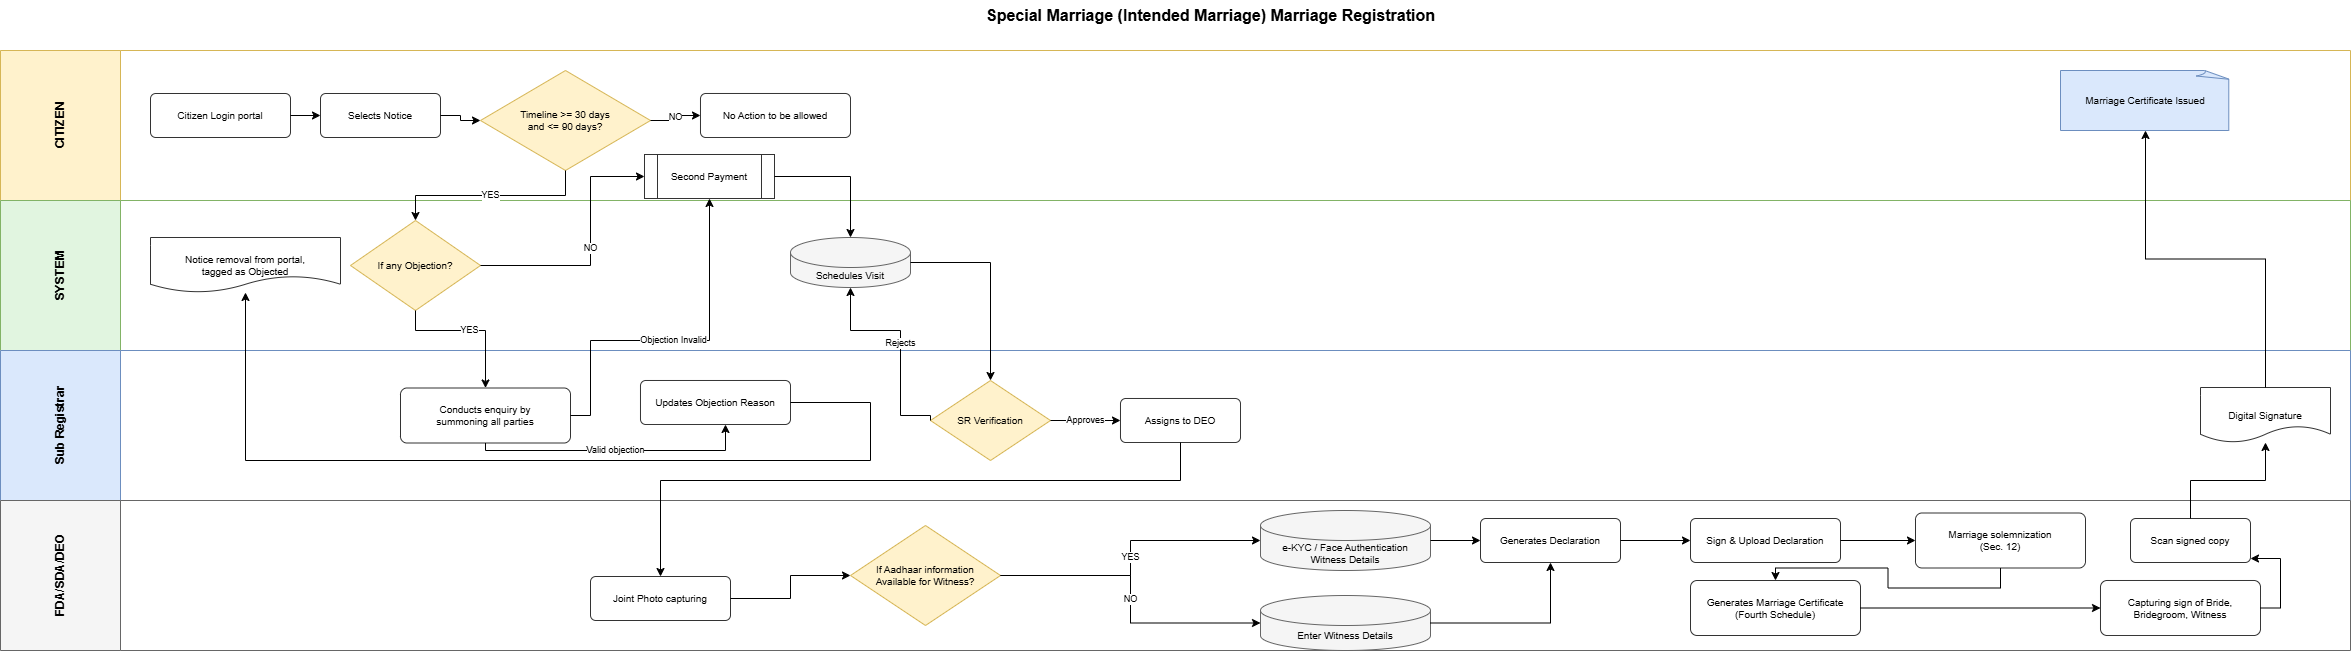

The diagram above was exported from draw.io. Its source (the exported page's mxGraphModel, read from the mxfile embedded in the PNG):
<mxGraphModel dx="1414" dy="743" grid="1" gridSize="10" guides="1" tooltips="1" connect="1" arrows="1" fold="1" page="1" pageScale="1" pageWidth="3800" pageHeight="740" math="0" shadow="0">
  <root>
    <mxCell id="0" />
    <mxCell id="1" parent="0" />
    <mxCell id="title" parent="1" style="text;html=1;strokeColor=none;fillColor=none;align=center;verticalAlign=middle;fontSize=16;fontStyle=1" value="Special Marriage (Intended Marriage) Marriage Registration" vertex="1">
      <mxGeometry height="30" width="700" x="900" y="30" as="geometry" />
    </mxCell>
    <mxCell id="2" parent="1" style="swimlane;horizontal=0;whiteSpace=wrap;html=1;startSize=120;fillColor=#fff2cc;strokeColor=#d6b656;fontStyle=1;fontSize=12;align=center;" value="CITIZEN" vertex="1">
      <mxGeometry height="150" width="2350" x="40" y="80" as="geometry" />
    </mxCell>
    <mxCell id="6" parent="2" style="rounded=1;arcSize=12;whiteSpace=wrap;html=1;fontSize=10;align=center;fillColor=#ffffff;strokeColor=#333333;" value="Citizen Login portal" vertex="1">
      <mxGeometry height="44" width="140" x="150" y="43" as="geometry" />
    </mxCell>
    <mxCell id="7" parent="2" style="rounded=1;arcSize=12;whiteSpace=wrap;html=1;fontSize=10;align=center;fillColor=#ffffff;strokeColor=#333333;" value="Selects Notice" vertex="1">
      <mxGeometry height="44" width="120" x="320" y="43" as="geometry" />
    </mxCell>
    <mxCell id="8" parent="2" style="rhombus;whiteSpace=wrap;html=1;fontSize=10;align=center;fillColor=#fff2cc;strokeColor=#d6b656;" value="Timeline &gt;= 30 days&#10;and &lt;= 90 days?" vertex="1">
      <mxGeometry height="100" width="170" x="480" y="20" as="geometry" />
    </mxCell>
    <mxCell id="9" parent="2" style="rounded=1;arcSize=12;whiteSpace=wrap;html=1;fontSize=10;align=center;fillColor=#ffffff;strokeColor=#333333;" value="No Action to be allowed" vertex="1">
      <mxGeometry height="44" width="150" x="700" y="43" as="geometry" />
    </mxCell>
    <mxCell id="29" parent="2" style="shape=mxgraph.basic.document;whiteSpace=wrap;html=1;fontSize=10;fillColor=#dae8fc;strokeColor=#6c8ebf;" value="Marriage Certificate Issued" vertex="1">
      <mxGeometry height="60" width="170" x="2060" y="20" as="geometry" />
    </mxCell>
    <mxCell id="3" parent="1" style="swimlane;horizontal=0;whiteSpace=wrap;html=1;startSize=120;fillColor=#e1f5e0;strokeColor=#82b366;fontStyle=1;fontSize=12;align=center;" value="SYSTEM" vertex="1">
      <mxGeometry height="150" width="2350" x="40" y="230" as="geometry" />
    </mxCell>
    <mxCell id="10" parent="3" style="rhombus;whiteSpace=wrap;html=1;fontSize=10;align=center;fillColor=#fff2cc;strokeColor=#d6b656;" value="If any Objection?" vertex="1">
      <mxGeometry height="90" width="130" x="350" y="20" as="geometry" />
    </mxCell>
    <mxCell id="11" parent="3" style="shape=document;whiteSpace=wrap;html=1;fontSize=10;align=center;fillColor=#ffffff;strokeColor=#333333;" value="Notice removal from portal,&#10;tagged as Objected" vertex="1">
      <mxGeometry height="55" width="190" x="150" y="37" as="geometry" />
    </mxCell>
    <mxCell id="12" parent="3" style="shape=process;whiteSpace=wrap;html=1;fontSize=10;align=center;fillColor=#ffffff;strokeColor=#333333;" value="Second Payment" vertex="1">
      <mxGeometry height="44" width="130" x="644" y="-46" as="geometry" />
    </mxCell>
    <mxCell id="13" parent="3" style="shape=cylinder3;boundedLbl=1;whiteSpace=wrap;html=1;fontSize=10;align=center;fillColor=#f5f5f5;strokeColor=#666666;" value="Schedules Visit" vertex="1">
      <mxGeometry height="50" width="120" x="790" y="37" as="geometry" />
    </mxCell>
    <mxCell id="4" parent="1" style="swimlane;horizontal=0;whiteSpace=wrap;html=1;startSize=120;fillColor=#dae8fc;strokeColor=#6c8ebf;fontStyle=1;fontSize=12;align=center;" value="Sub Registrar" vertex="1">
      <mxGeometry height="150" width="2350" x="40" y="380" as="geometry" />
    </mxCell>
    <mxCell id="14" parent="4" style="rounded=1;arcSize=12;whiteSpace=wrap;html=1;fontSize=10;align=center;fillColor=#ffffff;strokeColor=#333333;" value="Conducts enquiry by&#10;summoning all parties" vertex="1">
      <mxGeometry height="55" width="170" x="400" y="37.5" as="geometry" />
    </mxCell>
    <mxCell id="15" parent="4" style="rounded=1;arcSize=12;whiteSpace=wrap;html=1;fontSize=10;align=center;fillColor=#ffffff;strokeColor=#333333;" value="Updates Objection Reason" vertex="1">
      <mxGeometry height="44" width="150" x="640" y="30" as="geometry" />
    </mxCell>
    <mxCell id="16" parent="4" style="rhombus;whiteSpace=wrap;html=1;fontSize=10;align=center;fillColor=#fff2cc;strokeColor=#d6b656;" value="SR Verification" vertex="1">
      <mxGeometry height="80" width="120" x="930" y="30" as="geometry" />
    </mxCell>
    <mxCell id="17" parent="4" style="rounded=1;arcSize=12;whiteSpace=wrap;html=1;fontSize=10;align=center;fillColor=#ffffff;strokeColor=#333333;" value="Assigns to DEO" vertex="1">
      <mxGeometry height="44" width="120" x="1120" y="48" as="geometry" />
    </mxCell>
    <mxCell id="18" parent="4" style="shape=document;whiteSpace=wrap;html=1;fontSize=10;align=center;fillColor=#ffffff;strokeColor=#333333;" value="Digital Signature" vertex="1">
      <mxGeometry height="55" width="130" x="2200" y="37" as="geometry" />
    </mxCell>
    <mxCell id="5" parent="1" style="swimlane;horizontal=0;whiteSpace=wrap;html=1;startSize=120;fillColor=#f5f5f5;strokeColor=#666666;fontStyle=1;fontSize=12;align=center;" value="FDA/SDA/DEO" vertex="1">
      <mxGeometry height="150" width="2350" x="40" y="530" as="geometry" />
    </mxCell>
    <mxCell id="19" parent="5" style="rounded=1;arcSize=12;whiteSpace=wrap;html=1;fontSize=10;align=center;fillColor=#ffffff;strokeColor=#333333;" value="Joint Photo capturing" vertex="1">
      <mxGeometry height="44" width="140" x="590" y="76" as="geometry" />
    </mxCell>
    <mxCell id="20" parent="5" style="rhombus;whiteSpace=wrap;html=1;fontSize=10;align=center;fillColor=#fff2cc;strokeColor=#d6b656;" value="If Aadhaar information&#10;Available for Witness?" vertex="1">
      <mxGeometry height="100" width="150" x="850" y="25" as="geometry" />
    </mxCell>
    <mxCell id="21" parent="5" style="shape=cylinder3;boundedLbl=1;whiteSpace=wrap;html=1;fontSize=10;align=center;fillColor=#f5f5f5;strokeColor=#666666;" value="e-KYC / Face Authentication&#10;Witness Details" vertex="1">
      <mxGeometry height="60" width="170" x="1260" y="10" as="geometry" />
    </mxCell>
    <mxCell id="22" parent="5" style="shape=cylinder3;boundedLbl=1;whiteSpace=wrap;html=1;fontSize=10;align=center;fillColor=#f5f5f5;strokeColor=#666666;" value="Enter Witness Details" vertex="1">
      <mxGeometry height="55" width="170" x="1260" y="95" as="geometry" />
    </mxCell>
    <mxCell id="23" parent="5" style="rounded=1;arcSize=12;whiteSpace=wrap;html=1;fontSize=10;align=center;fillColor=#ffffff;strokeColor=#333333;" value="Generates Declaration" vertex="1">
      <mxGeometry height="44" width="140" x="1480" y="18" as="geometry" />
    </mxCell>
    <mxCell id="24" parent="5" style="rounded=1;arcSize=12;whiteSpace=wrap;html=1;fontSize=10;align=center;fillColor=#ffffff;strokeColor=#333333;" value="Sign &amp; Upload Declaration" vertex="1">
      <mxGeometry height="44" width="150" x="1690" y="18" as="geometry" />
    </mxCell>
    <mxCell id="25" parent="5" style="rounded=1;arcSize=12;whiteSpace=wrap;html=1;fontSize=10;align=center;fillColor=#ffffff;strokeColor=#333333;" value="Marriage solemnization&#10;(Sec. 12)" vertex="1">
      <mxGeometry height="55" width="170" x="1915" y="12.5" as="geometry" />
    </mxCell>
    <mxCell id="26" parent="5" style="rounded=1;arcSize=12;whiteSpace=wrap;html=1;fontSize=10;align=center;fillColor=#ffffff;strokeColor=#333333;" value="Generates Marriage Certificate&#10;(Fourth Schedule)" vertex="1">
      <mxGeometry height="55" width="170" x="1690" y="80" as="geometry" />
    </mxCell>
    <mxCell id="27" parent="5" style="rounded=1;arcSize=12;whiteSpace=wrap;html=1;fontSize=10;align=center;fillColor=#ffffff;strokeColor=#333333;" value="Capturing sign of Bride,&#10;Bridegroom, Witness" vertex="1">
      <mxGeometry height="55" width="160" x="2100" y="80" as="geometry" />
    </mxCell>
    <mxCell id="28" parent="5" style="rounded=1;arcSize=12;whiteSpace=wrap;html=1;fontSize=10;align=center;fillColor=#ffffff;strokeColor=#333333;" value="Scan signed copy" vertex="1">
      <mxGeometry height="44" width="120" x="2130" y="18" as="geometry" />
    </mxCell>
    <mxCell id="30" edge="1" parent="1" source="6" style="edgeStyle=orthogonalEdgeStyle;rounded=0;orthogonalLoop=1;jettySize=auto;html=1;fontSize=9;endArrow=classic;" target="7">
      <mxGeometry relative="1" as="geometry" />
    </mxCell>
    <mxCell id="31" edge="1" parent="1" source="7" style="edgeStyle=orthogonalEdgeStyle;rounded=0;orthogonalLoop=1;jettySize=auto;html=1;fontSize=9;endArrow=classic;" target="8">
      <mxGeometry relative="1" as="geometry" />
    </mxCell>
    <mxCell id="32" edge="1" parent="1" source="8" style="edgeStyle=orthogonalEdgeStyle;rounded=0;orthogonalLoop=1;jettySize=auto;html=1;fontSize=9;endArrow=classic;" target="9" value="NO">
      <mxGeometry relative="1" as="geometry" />
    </mxCell>
    <mxCell id="33" edge="1" parent="1" source="8" style="edgeStyle=orthogonalEdgeStyle;rounded=0;orthogonalLoop=1;jettySize=auto;html=1;fontSize=9;endArrow=classic;" target="10" value="YES">
      <mxGeometry relative="1" as="geometry" />
    </mxCell>
    <mxCell id="34" edge="1" parent="1" source="10" style="edgeStyle=orthogonalEdgeStyle;rounded=0;orthogonalLoop=1;jettySize=auto;html=1;fontSize=9;endArrow=classic;entryX=0.5;entryY=0;entryDx=0;entryDy=0;" target="14" value="YES">
      <mxGeometry relative="1" as="geometry">
        <Array as="points">
          <mxPoint x="455" y="360" />
          <mxPoint x="525" y="360" />
        </Array>
      </mxGeometry>
    </mxCell>
    <mxCell id="35" edge="1" parent="1" source="10" style="edgeStyle=orthogonalEdgeStyle;rounded=0;orthogonalLoop=1;jettySize=auto;html=1;fontSize=9;endArrow=classic;" target="12" value="NO">
      <mxGeometry relative="1" as="geometry">
        <Array as="points">
          <mxPoint x="630" y="295" />
          <mxPoint x="630" y="206" />
        </Array>
      </mxGeometry>
    </mxCell>
    <mxCell id="36" edge="1" parent="1" source="14" style="edgeStyle=orthogonalEdgeStyle;rounded=0;orthogonalLoop=1;jettySize=auto;html=1;fontSize=9;endArrow=classic;exitX=0.5;exitY=1;exitDx=0;exitDy=0;" target="15" value="Valid objection">
      <mxGeometry relative="1" as="geometry">
        <Array as="points">
          <mxPoint x="525" y="480" />
          <mxPoint x="765" y="480" />
          <mxPoint x="765" y="445" />
        </Array>
      </mxGeometry>
    </mxCell>
    <mxCell id="37" edge="1" parent="1" source="15" style="edgeStyle=orthogonalEdgeStyle;rounded=0;orthogonalLoop=1;jettySize=auto;html=1;fontSize=9;endArrow=classic;" target="11">
      <mxGeometry relative="1" as="geometry">
        <Array as="points">
          <mxPoint x="910" y="432" />
          <mxPoint x="910" y="490" />
          <mxPoint x="285" y="490" />
        </Array>
      </mxGeometry>
    </mxCell>
    <mxCell id="38" edge="1" parent="1" source="14" style="edgeStyle=orthogonalEdgeStyle;rounded=0;orthogonalLoop=1;jettySize=auto;html=1;fontSize=9;endArrow=classic;" target="12" value="Objection Invalid">
      <mxGeometry relative="1" as="geometry">
        <Array as="points">
          <mxPoint x="630" y="445" />
          <mxPoint x="630" y="370" />
          <mxPoint x="749" y="370" />
        </Array>
      </mxGeometry>
    </mxCell>
    <mxCell id="39" edge="1" parent="1" source="12" style="edgeStyle=orthogonalEdgeStyle;rounded=0;orthogonalLoop=1;jettySize=auto;html=1;fontSize=9;endArrow=classic;" target="13">
      <mxGeometry relative="1" as="geometry" />
    </mxCell>
    <mxCell id="40" edge="1" parent="1" source="13" style="edgeStyle=orthogonalEdgeStyle;rounded=0;orthogonalLoop=1;jettySize=auto;html=1;fontSize=9;endArrow=classic;" target="16">
      <mxGeometry relative="1" as="geometry" />
    </mxCell>
    <mxCell id="41" edge="1" parent="1" source="16" style="edgeStyle=orthogonalEdgeStyle;rounded=0;orthogonalLoop=1;jettySize=auto;html=1;fontSize=9;endArrow=classic;exitX=0;exitY=0.5;exitDx=0;exitDy=0;" target="13" value="Rejects">
      <mxGeometry relative="1" as="geometry">
        <Array as="points">
          <mxPoint x="970" y="445" />
          <mxPoint x="940" y="445" />
          <mxPoint x="940" y="360" />
          <mxPoint x="890" y="360" />
        </Array>
      </mxGeometry>
    </mxCell>
    <mxCell id="42" edge="1" parent="1" source="16" style="edgeStyle=orthogonalEdgeStyle;rounded=0;orthogonalLoop=1;jettySize=auto;html=1;fontSize=9;endArrow=classic;" target="17" value="Approves">
      <mxGeometry relative="1" as="geometry" />
    </mxCell>
    <mxCell id="43" edge="1" parent="1" source="17" style="edgeStyle=orthogonalEdgeStyle;rounded=0;orthogonalLoop=1;jettySize=auto;html=1;fontSize=9;endArrow=classic;" target="19">
      <mxGeometry relative="1" as="geometry">
        <Array as="points">
          <mxPoint x="1220" y="510" />
          <mxPoint x="700" y="510" />
        </Array>
      </mxGeometry>
    </mxCell>
    <mxCell id="44" edge="1" parent="1" source="19" style="edgeStyle=orthogonalEdgeStyle;rounded=0;orthogonalLoop=1;jettySize=auto;html=1;fontSize=9;endArrow=classic;" target="20">
      <mxGeometry relative="1" as="geometry" />
    </mxCell>
    <mxCell id="45" edge="1" parent="1" source="20" style="edgeStyle=orthogonalEdgeStyle;rounded=0;orthogonalLoop=1;jettySize=auto;html=1;fontSize=9;endArrow=classic;" target="21" value="YES">
      <mxGeometry relative="1" as="geometry" />
    </mxCell>
    <mxCell id="46" edge="1" parent="1" source="20" style="edgeStyle=orthogonalEdgeStyle;rounded=0;orthogonalLoop=1;jettySize=auto;html=1;fontSize=9;endArrow=classic;" target="22" value="NO">
      <mxGeometry relative="1" as="geometry" />
    </mxCell>
    <mxCell id="47" edge="1" parent="1" source="21" style="edgeStyle=orthogonalEdgeStyle;rounded=0;orthogonalLoop=1;jettySize=auto;html=1;fontSize=9;endArrow=classic;" target="23">
      <mxGeometry relative="1" as="geometry" />
    </mxCell>
    <mxCell id="48" edge="1" parent="1" source="22" style="edgeStyle=orthogonalEdgeStyle;rounded=0;orthogonalLoop=1;jettySize=auto;html=1;fontSize=9;endArrow=classic;" target="23">
      <mxGeometry relative="1" as="geometry" />
    </mxCell>
    <mxCell id="49" edge="1" parent="1" source="23" style="edgeStyle=orthogonalEdgeStyle;rounded=0;orthogonalLoop=1;jettySize=auto;html=1;fontSize=9;endArrow=classic;" target="24">
      <mxGeometry relative="1" as="geometry" />
    </mxCell>
    <mxCell id="50" edge="1" parent="1" source="24" style="edgeStyle=orthogonalEdgeStyle;rounded=0;orthogonalLoop=1;jettySize=auto;html=1;fontSize=9;endArrow=classic;" target="25">
      <mxGeometry relative="1" as="geometry" />
    </mxCell>
    <mxCell id="51" edge="1" parent="1" source="25" style="edgeStyle=orthogonalEdgeStyle;rounded=0;orthogonalLoop=1;jettySize=auto;html=1;fontSize=9;endArrow=classic;exitX=0.5;exitY=1;exitDx=0;exitDy=0;" target="26">
      <mxGeometry relative="1" as="geometry">
        <Array as="points">
          <mxPoint x="2040" y="617.5" />
          <mxPoint x="1927.5" y="617.5" />
          <mxPoint x="1927.5" y="597.5" />
          <mxPoint x="1815" y="597.5" />
        </Array>
      </mxGeometry>
    </mxCell>
    <mxCell id="52" edge="1" parent="1" source="26" style="edgeStyle=orthogonalEdgeStyle;rounded=0;orthogonalLoop=1;jettySize=auto;html=1;fontSize=9;endArrow=classic;" target="27">
      <mxGeometry relative="1" as="geometry" />
    </mxCell>
    <mxCell id="53" edge="1" parent="1" source="27" style="edgeStyle=orthogonalEdgeStyle;rounded=0;orthogonalLoop=1;jettySize=auto;html=1;fontSize=9;endArrow=classic;" target="28">
      <mxGeometry relative="1" as="geometry">
        <Array as="points">
          <mxPoint x="2320" y="637.5" />
          <mxPoint x="2320" y="588" />
        </Array>
      </mxGeometry>
    </mxCell>
    <mxCell id="54" edge="1" parent="1" source="28" style="edgeStyle=orthogonalEdgeStyle;rounded=0;orthogonalLoop=1;jettySize=auto;html=1;fontSize=9;endArrow=classic;" target="18">
      <mxGeometry relative="1" as="geometry" />
    </mxCell>
    <mxCell id="55" edge="1" parent="1" source="18" style="edgeStyle=orthogonalEdgeStyle;rounded=0;orthogonalLoop=1;jettySize=auto;html=1;fontSize=9;endArrow=classic;" target="29">
      <mxGeometry relative="1" as="geometry" />
    </mxCell>
  </root>
</mxGraphModel>